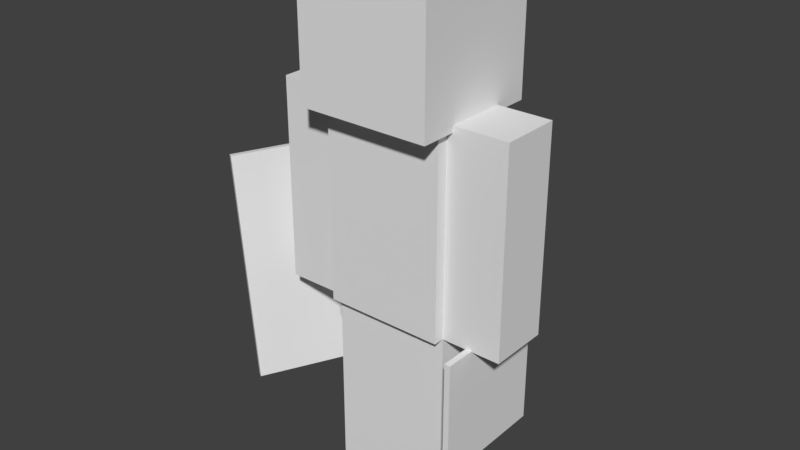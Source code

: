 # Source: warrior.blend  (saved by Blender 2.77.0; exported with 4.5.12 LTS)
import bpy
from mathutils import Matrix  # noqa: F401  (used for matrix-valued properties, if any)

bpy.ops.wm.read_factory_settings(use_empty=True)
scene = bpy.context.scene
scene.name = 'Scene'

# ---- collections
col_collection_1 = bpy.data.collections.new('Collection 1'); scene.collection.children.link(col_collection_1)

# ---- materials (node trees are filled in below, after node groups)
mat_character = bpy.data.materials.new('Character')
mat_character.alpha_threshold = 0.0
mat_character.use_transparent_shadow = False
mat_character.roughness = 0.5
mat_character.specular_intensity = 0.0
mat_character.line_color = (0.0, 0.0, 0.0, 1.0)

# ---- material node trees

# ---- world
world_world = bpy.data.worlds.new('World'); scene.world = world_world
world_world.color = (0.05088, 0.05088, 0.05088)
world_world.use_sun_shadow = False
world_world.sun_shadow_jitter_overblur = 0.0
world_world.cycles.sampling_method = 'MANUAL'

# ---- meshes
me_cube_001 = bpy.data.meshes.new('Cube.001')
me_cube_001.from_pydata([(-5.334, -1.647, 2.644), (-6.031, -1.647, 10.61), (-2.346, 3.549, 2.906), (-3.043, 3.549, 10.88), (-5.162, -1.747, 2.659), (-5.859, -1.747, 10.63), (-2.173, 3.449, 2.921), (-2.87, 3.449, 10.89), (2.844, -2.008, 2.778), (2.844, -2.008, 6.778), (2.844, 1.992, 2.778), (2.844, 1.992, 6.778), (3.044, -2.008, 2.778), (3.044, -2.008, 6.778), (3.044, 1.992, 2.778), (3.044, 1.992, 6.778), (-2.0, -1.0, 6.75), (-2.0, 1.0, 6.75), (-2.0, -1.0, 13.5), (-2.0, 1.0, 13.5), (-4.0, 1.0, 13.5), (-4.0, -1.0, 13.5), (-2.0, -1.0, 13.5), (-2.0, 1.0, 13.5), (-4.0, 1.0, 6.75), (-4.0, -1.0, 6.75), (-2.0, -1.0, 6.75), (-2.0, 1.0, 6.75), (-2.0, -1.0, 0.0), (-2.0, 1.0, 0.0), (-2.0, -1.0, 6.75), (-2.0, 1.0, 6.75), (-2.0, -2.0, 13.5), (-2.0, 2.0, 13.5), (-2.0, -2.0, 17.5), (-2.0, 2.0, 17.5), (2.0, 1.0, 6.75), (2.0, -1.0, 6.75), (2.0, 1.0, 13.5), (2.0, -1.0, 13.5), (2.0, 1.0, 6.75), (2.0, -1.0, 6.75), (4.0, -1.0, 6.75), (4.0, 1.0, 6.75), (2.0, 1.0, 13.5), (2.0, -1.0, 13.5), (4.0, -1.0, 13.5), (4.0, 1.0, 13.5), (8.742e-08, 1.0, 0.0), (-8.742e-08, -1.0, 0.0), (0.0, -1.0, 6.75), (0.0, 1.0, 6.75), (2.0, 2.0, 13.5), (2.0, -2.0, 13.5), (2.0, 2.0, 17.5), (2.0, -2.0, 17.5), (2.0, 1.0, 6.75), (2.0, -1.0, 6.75), (2.0, 1.0, 0.0), (2.0, -1.0, 0.0), (0.0, 1.0, 0.0), (0.0, -1.0, 0.0), (0.0, -1.0, 6.75), (0.0, 1.0, 6.75), (-2.2, -2.2, 13.3), (-2.2, 2.2, 13.3), (-2.2, -2.2, 17.7), (-2.2, 2.2, 17.7), (2.2, 2.2, 13.3), (2.2, -2.2, 13.3), (2.2, 2.2, 17.7), (2.2, -2.2, 17.7), (-2.0, -1.364, 6.75), (-2.0, -1.364, 13.5), (2.0, -1.364, 6.75), (2.0, -1.364, 13.5), (2.0, -1.0, 13.5), (2.0, -1.0, 6.75), (-2.0, -1.0, 6.75), (-2.0, -1.0, 13.5)], [], [(1, 3, 2, 0), (3, 7, 6, 2), (7, 5, 4, 6), (5, 1, 0, 4), (0, 2, 6, 4), (5, 7, 3, 1), (9, 11, 10, 8), (11, 15, 14, 10), (15, 13, 12, 14), (13, 9, 8, 12), (8, 10, 14, 12), (13, 15, 11, 9), (39, 18, 16, 37), (18, 19, 17, 16), (19, 38, 36, 17), (36, 37, 16, 17), (19, 18, 39, 38), (63, 60, 61, 62), (22, 21, 25, 26), (23, 22, 26, 27), (48, 49, 28, 29), (30, 31, 29, 28), (55, 34, 32, 53), (34, 35, 33, 32), (35, 54, 52, 33), (52, 53, 32, 33), (35, 34, 55, 54), (50, 30, 28, 49), (56, 58, 60, 63), (31, 51, 48, 29), (40, 43, 42, 41), (47, 44, 45, 46), (62, 61, 59, 57), (51, 50, 49, 48), (57, 59, 58, 56), (39, 37, 36, 38), (55, 53, 52, 54), (31, 30, 50, 51), (20, 23, 27, 24), (21, 20, 24, 25), (46, 42, 43, 47), (20, 21, 22, 23), (47, 43, 40, 44), (60, 58, 59, 61), (44, 40, 41, 45), (27, 26, 25, 24), (45, 41, 42, 46), (56, 63, 62, 57), (71, 66, 64, 69), (66, 67, 65, 64), (67, 70, 68, 65), (68, 69, 64, 65), (67, 66, 71, 70), (71, 69, 68, 70), (75, 73, 72, 74), (76, 77, 78, 79), (73, 75, 76, 79), (75, 74, 77, 76), (72, 73, 79, 78), (74, 72, 78, 77)])
_uv = me_cube_001.uv_layers.new(name='UVMap')
_uv.uv.foreach_set('vector', [0.2646, 0.2659, 0.2646, 0.4638, 0.0006423, 0.4638, 0.0006423, 0.2659, 0.2554, 0.729, 0.2488, 0.729, 0.2488, 0.4651, 0.2554, 0.4651, 0.1986, 0.2646, 0.0006423, 0.2646, 0.0006423, 0.0006423, 0.1986, 0.0006423, 0.2476, 0.729, 0.241, 0.729, 0.241, 0.4651, 0.2476, 0.4651, 0.1999, 0.2357, 0.3978, 0.2357, 0.3978, 0.2423, 0.1999, 0.2423, 0.1999, 0.2278, 0.3978, 0.2278, 0.3978, 0.2344, 0.1999, 0.2344, 0.7035, 0.1326, 0.7035, 0.0006423, 0.8355, 0.0006423, 0.8355, 0.1326, 0.2633, 0.7303, 0.2567, 0.7303, 0.2567, 0.5983, 0.2633, 0.5983, 0.8371, 0.6218, 0.7052, 0.6218, 0.7052, 0.4898, 0.8371, 0.4898, 0.2633, 0.597, 0.2567, 0.597, 0.2567, 0.4651, 0.2633, 0.4651, 0.1999, 0.2514, 0.3318, 0.2514, 0.3318, 0.258, 0.1999, 0.258, 0.1999, 0.2435, 0.3318, 0.2435, 0.3318, 0.2501, 0.1999, 0.2501, 0.5558, 0.2233, 0.4238, 0.2233, 0.4238, 0.0006423, 0.5558, 0.0006423, 0.7354, 0.9922, 0.6695, 0.9922, 0.6695, 0.7695, 0.7354, 0.7695, 0.3978, 0.4885, 0.2659, 0.4885, 0.2659, 0.2659, 0.3978, 0.2659, 0.6643, 0.4123, 0.6643, 0.4783, 0.5323, 0.4783, 0.5323, 0.4123, 0.1999, 0.1999, 0.1999, 0.1339, 0.3318, 0.1339, 0.3318, 0.1999, 0.06791, 0.9675, 0.06791, 0.7448, 0.1339, 0.7448, 0.1339, 0.9675, 0.6682, 0.9922, 0.6022, 0.9922, 0.6022, 0.7695, 0.6682, 0.7695, 0.9994, 0.859, 0.9334, 0.859, 0.9334, 0.6363, 0.9994, 0.6363, 0.6903, 0.1471, 0.6903, 0.2131, 0.6244, 0.2131, 0.6244, 0.1471, 0.3991, 0.9922, 0.3331, 0.9922, 0.3331, 0.7695, 0.3991, 0.7695, 0.5311, 0.7682, 0.3991, 0.7682, 0.3991, 0.6363, 0.5311, 0.6363, 0.0006423, 0.7435, 0.0006423, 0.6115, 0.1326, 0.6115, 0.1326, 0.7435, 0.2659, 0.7682, 0.2659, 0.6363, 0.3978, 0.6363, 0.3978, 0.7682, 0.6643, 0.6363, 0.6643, 0.7682, 0.5323, 0.7682, 0.5323, 0.6363, 0.6656, 0.7682, 0.6656, 0.6363, 0.7976, 0.6363, 0.7976, 0.7682, 0.5336, 0.9922, 0.4677, 0.9922, 0.4677, 0.7695, 0.5336, 0.7695, 0.1471, 0.9117, 0.1471, 0.6891, 0.2131, 0.6891, 0.2131, 0.9117, 0.8648, 0.859, 0.7988, 0.859, 0.7988, 0.6363, 0.8648, 0.6363, 0.9028, 0.0006423, 0.9028, 0.06662, 0.8368, 0.06662, 0.8368, 0.0006423, 0.8368, 0.06791, 0.9028, 0.06791, 0.9028, 0.1339, 0.8368, 0.1339, 0.8661, 0.859, 0.8661, 0.6363, 0.9321, 0.6363, 0.9321, 0.859, 0.878, 0.3978, 0.812, 0.3978, 0.812, 0.1751, 0.878, 0.1751, 0.8661, 0.635, 0.8661, 0.4123, 0.9321, 0.4123, 0.9321, 0.635, 0.8793, 0.3978, 0.8793, 0.1751, 0.9453, 0.1751, 0.9453, 0.3978, 0.6788, 0.3978, 0.6788, 0.2659, 0.8108, 0.2659, 0.8108, 0.3978, 0.5571, 0.2131, 0.5571, 0.1471, 0.6231, 0.1471, 0.6231, 0.2131, 0.6009, 0.9922, 0.5349, 0.9922, 0.5349, 0.7695, 0.6009, 0.7695, 0.9994, 0.635, 0.9334, 0.635, 0.9334, 0.4123, 0.9994, 0.4123, 0.0006423, 0.9675, 0.0006423, 0.7448, 0.06662, 0.7448, 0.06662, 0.9675, 0.6656, 0.4783, 0.6656, 0.4123, 0.7316, 0.4123, 0.7316, 0.4783, 0.2659, 0.9922, 0.2659, 0.7695, 0.3318, 0.7695, 0.3318, 0.9922, 0.7988, 0.4123, 0.7988, 0.4783, 0.7329, 0.4783, 0.7329, 0.4123, 0.1471, 0.6878, 0.1471, 0.4651, 0.2131, 0.4651, 0.2131, 0.6878, 0.3991, 0.1999, 0.3331, 0.1999, 0.3331, 0.1339, 0.3991, 0.1339, 0.4004, 0.9922, 0.4004, 0.7695, 0.4664, 0.7695, 0.4664, 0.9922, 0.7576, 0.2131, 0.6916, 0.2131, 0.6916, 0.1471, 0.7576, 0.1471, 0.7039, 0.635, 0.5587, 0.635, 0.5587, 0.4898, 0.7039, 0.4898, 0.4123, 0.635, 0.4123, 0.4898, 0.5575, 0.4898, 0.5575, 0.635, 0.5323, 0.411, 0.5323, 0.2659, 0.6775, 0.2659, 0.6775, 0.411, 0.1458, 0.4651, 0.1458, 0.6102, 0.0006423, 0.6102, 0.0006423, 0.4651, 0.2659, 0.635, 0.2659, 0.4898, 0.411, 0.4898, 0.411, 0.635, 0.5571, 0.1458, 0.5571, 0.0006423, 0.7023, 0.0006423, 0.7023, 0.1458, 0.5311, 0.4885, 0.3991, 0.4885, 0.3991, 0.2659, 0.5311, 0.2659, 0.4226, 0.1326, 0.1999, 0.1326, 0.1999, 0.0006423, 0.4226, 0.0006423, 0.1999, 0.2012, 0.3318, 0.2012, 0.3318, 0.2132, 0.1999, 0.2132, 0.2277, 0.6878, 0.2277, 0.4651, 0.2397, 0.4651, 0.2397, 0.6878, 0.2264, 0.4651, 0.2264, 0.6878, 0.2144, 0.6878, 0.2144, 0.4651, 0.3318, 0.2265, 0.1999, 0.2265, 0.1999, 0.2145, 0.3318, 0.2145])
_ca = me_cube_001.color_attributes.new('Col', 'BYTE_COLOR', 'CORNER')
_ca.data.foreach_set('color', [1.0, 1.0, 1.0, 1.0, 1.0, 1.0, 1.0, 1.0, 1.0, 1.0, 1.0, 1.0, 1.0, 1.0, 1.0, 1.0, 1.0, 1.0, 1.0, 1.0, 1.0, 1.0, 1.0, 1.0, 1.0, 1.0, 1.0, 1.0, 1.0, 1.0, 1.0, 1.0, 1.0, 1.0, 1.0, 1.0, 1.0, 1.0, 1.0, 1.0, 1.0, 1.0, 1.0, 1.0, 1.0, 1.0, 1.0, 1.0, 1.0, 1.0, 1.0, 1.0, 1.0, 1.0, 1.0, 1.0, 1.0, 1.0, 1.0, 1.0, 1.0, 1.0, 1.0, 1.0, 1.0, 1.0, 1.0, 1.0, 1.0, 1.0, 1.0, 1.0, 1.0, 1.0, 1.0, 1.0, 1.0, 1.0, 1.0, 1.0, 1.0, 1.0, 1.0, 1.0, 1.0, 1.0, 1.0, 1.0, 1.0, 1.0, 1.0, 1.0, 1.0, 1.0, 1.0, 1.0, 1.0, 1.0, 1.0, 1.0, 1.0, 1.0, 1.0, 1.0, 1.0, 1.0, 1.0, 1.0, 1.0, 1.0, 1.0, 1.0, 1.0, 1.0, 1.0, 1.0, 1.0, 1.0, 1.0, 1.0, 1.0, 1.0, 1.0, 1.0, 1.0, 1.0, 1.0, 1.0, 1.0, 1.0, 1.0, 1.0, 1.0, 1.0, 1.0, 1.0, 1.0, 1.0, 1.0, 1.0, 1.0, 1.0, 1.0, 1.0, 1.0, 1.0, 1.0, 1.0, 1.0, 1.0, 1.0, 1.0, 1.0, 1.0, 1.0, 1.0, 1.0, 1.0, 1.0, 1.0, 1.0, 1.0, 1.0, 1.0, 1.0, 1.0, 1.0, 1.0, 1.0, 1.0, 1.0, 1.0, 1.0, 1.0, 1.0, 1.0, 1.0, 1.0, 1.0, 1.0, 1.0, 1.0, 1.0, 1.0, 1.0, 1.0, 1.0, 1.0, 1.0, 1.0, 1.0, 1.0, 1.0, 1.0, 1.0, 1.0, 1.0, 1.0, 1.0, 1.0, 1.0, 1.0, 1.0, 1.0, 1.0, 1.0, 1.0, 1.0, 1.0, 1.0, 1.0, 1.0, 1.0, 1.0, 1.0, 1.0, 1.0, 1.0, 1.0, 1.0, 1.0, 1.0, 1.0, 1.0, 1.0, 1.0, 1.0, 1.0, 1.0, 1.0, 1.0, 1.0, 1.0, 1.0, 1.0, 1.0, 1.0, 1.0, 1.0, 1.0, 1.0, 1.0, 1.0, 1.0, 1.0, 1.0, 1.0, 1.0, 1.0, 1.0, 1.0, 1.0, 1.0, 1.0, 1.0, 1.0, 1.0, 1.0, 1.0, 1.0, 1.0, 1.0, 1.0, 1.0, 1.0, 1.0, 1.0, 1.0, 1.0, 1.0, 1.0, 1.0, 1.0, 1.0, 1.0, 1.0, 1.0, 1.0, 1.0, 1.0, 1.0, 1.0, 1.0, 1.0, 1.0, 1.0, 1.0, 1.0, 1.0, 1.0, 1.0, 1.0, 1.0, 1.0, 1.0, 1.0, 1.0, 1.0, 1.0, 1.0, 1.0, 1.0, 1.0, 1.0, 1.0, 1.0, 1.0, 1.0, 1.0, 1.0, 1.0, 1.0, 1.0, 1.0, 1.0, 1.0, 1.0, 1.0, 1.0, 1.0, 1.0, 1.0, 1.0, 1.0, 1.0, 1.0, 1.0, 1.0, 1.0, 1.0, 1.0, 1.0, 1.0, 1.0, 1.0, 1.0, 1.0, 1.0, 1.0, 1.0, 1.0, 1.0, 1.0, 1.0, 1.0, 1.0, 1.0, 1.0, 1.0, 1.0, 1.0, 1.0, 1.0, 1.0, 1.0, 1.0, 1.0, 1.0, 1.0, 1.0, 1.0, 1.0, 1.0, 1.0, 1.0, 1.0, 1.0, 1.0, 1.0, 1.0, 1.0, 1.0, 1.0, 1.0, 1.0, 1.0, 1.0, 1.0, 1.0, 1.0, 1.0, 1.0, 1.0, 1.0, 1.0, 1.0, 1.0, 1.0, 1.0, 1.0, 1.0, 1.0, 1.0, 1.0, 1.0, 1.0, 1.0, 1.0, 1.0, 1.0, 1.0, 1.0, 1.0, 1.0, 1.0, 1.0, 1.0, 1.0, 1.0, 1.0, 1.0, 1.0, 1.0, 1.0, 1.0, 1.0, 1.0, 1.0, 1.0, 1.0, 1.0, 1.0, 1.0, 1.0, 1.0, 1.0, 1.0, 1.0, 1.0, 1.0, 1.0, 1.0, 1.0, 1.0, 1.0, 1.0, 1.0, 1.0, 1.0, 1.0, 1.0, 1.0, 1.0, 1.0, 1.0, 1.0, 1.0, 1.0, 1.0, 1.0, 1.0, 1.0, 1.0, 1.0, 1.0, 1.0, 1.0, 1.0, 1.0, 1.0, 1.0, 1.0, 1.0, 1.0, 1.0, 1.0, 1.0, 1.0, 1.0, 1.0, 1.0, 1.0, 1.0, 1.0, 1.0, 1.0, 1.0, 1.0, 1.0, 1.0, 1.0, 1.0, 1.0, 1.0, 1.0, 1.0, 1.0, 1.0, 1.0, 1.0, 1.0, 1.0, 1.0, 1.0, 1.0, 1.0, 1.0, 1.0, 1.0, 1.0, 1.0, 1.0, 1.0, 1.0, 1.0, 1.0, 1.0, 1.0, 1.0, 1.0, 1.0, 1.0, 1.0, 1.0, 1.0, 1.0, 1.0, 1.0, 1.0, 1.0, 1.0, 1.0, 1.0, 1.0, 1.0, 1.0, 1.0, 1.0, 1.0, 1.0, 1.0, 1.0, 1.0, 1.0, 1.0, 1.0, 1.0, 1.0, 1.0, 1.0, 1.0, 1.0, 1.0, 1.0, 1.0, 1.0, 1.0, 1.0, 1.0, 1.0, 1.0, 1.0, 1.0, 1.0, 1.0, 1.0, 1.0, 1.0, 1.0, 1.0, 1.0, 1.0, 1.0, 1.0, 1.0, 1.0, 1.0, 1.0, 1.0, 1.0, 1.0, 1.0, 1.0, 1.0, 1.0, 1.0, 1.0, 1.0, 1.0, 1.0, 1.0, 1.0, 1.0, 1.0, 1.0, 1.0, 1.0, 1.0, 1.0, 1.0, 1.0, 1.0, 1.0, 1.0, 1.0, 1.0, 1.0, 1.0, 1.0, 1.0, 1.0, 1.0, 1.0, 1.0, 1.0, 1.0, 1.0, 1.0, 1.0, 1.0, 1.0, 1.0, 1.0, 1.0, 1.0, 1.0, 1.0, 1.0, 1.0, 1.0, 1.0, 1.0, 1.0, 1.0, 1.0, 1.0, 1.0, 1.0, 1.0, 1.0, 1.0, 1.0, 1.0, 1.0, 1.0, 1.0, 1.0, 1.0, 1.0, 1.0, 1.0, 1.0, 1.0, 1.0, 1.0, 1.0, 1.0, 1.0, 1.0, 1.0, 1.0, 1.0, 1.0, 1.0, 1.0, 1.0, 1.0, 1.0, 1.0, 1.0, 1.0, 1.0, 1.0, 1.0, 1.0, 1.0, 1.0, 1.0, 1.0, 1.0, 1.0, 1.0, 1.0, 1.0, 1.0, 1.0, 1.0, 1.0, 1.0, 1.0, 1.0, 1.0, 1.0, 1.0, 1.0, 1.0, 1.0, 1.0, 1.0, 1.0, 1.0, 1.0, 1.0, 1.0, 1.0, 1.0, 1.0, 1.0, 1.0, 1.0, 1.0, 1.0, 1.0, 1.0, 1.0, 1.0, 1.0, 1.0, 1.0, 1.0, 1.0, 1.0, 1.0, 1.0, 1.0, 1.0, 1.0, 1.0, 1.0, 1.0, 1.0, 1.0, 1.0, 1.0, 1.0, 1.0, 1.0, 1.0, 1.0, 1.0, 1.0, 1.0, 1.0, 1.0, 1.0, 1.0, 1.0, 1.0, 1.0, 1.0, 1.0, 1.0, 1.0, 1.0, 1.0, 1.0, 1.0, 1.0, 1.0, 1.0, 1.0, 1.0, 1.0, 1.0, 1.0, 1.0, 1.0, 1.0, 1.0, 1.0, 1.0, 1.0, 1.0, 1.0, 1.0, 1.0, 1.0, 1.0, 1.0, 1.0, 1.0, 1.0, 1.0, 1.0, 1.0, 1.0, 1.0, 1.0, 1.0, 1.0, 1.0, 1.0, 1.0, 1.0, 1.0, 1.0, 1.0, 1.0, 1.0, 1.0, 1.0, 1.0, 1.0, 1.0, 1.0, 1.0, 1.0, 1.0, 1.0, 1.0, 1.0, 1.0, 1.0, 1.0, 1.0, 1.0, 1.0, 1.0, 1.0, 1.0, 1.0, 1.0, 1.0, 1.0, 1.0, 1.0, 1.0, 1.0, 1.0, 1.0, 1.0, 1.0, 1.0, 1.0, 1.0, 1.0, 1.0, 1.0, 1.0, 1.0, 1.0, 1.0, 1.0, 1.0, 1.0, 1.0, 1.0, 1.0, 1.0, 1.0, 1.0, 1.0, 1.0, 1.0, 1.0, 1.0, 1.0, 1.0, 1.0, 1.0, 1.0, 1.0, 1.0, 1.0, 1.0, 1.0, 1.0, 1.0, 1.0, 1.0, 1.0, 1.0, 1.0, 1.0, 1.0, 1.0, 1.0, 1.0, 1.0, 1.0, 1.0, 1.0, 1.0, 1.0, 1.0, 1.0, 1.0, 1.0, 1.0, 1.0, 1.0, 1.0, 1.0, 1.0, 1.0, 1.0, 1.0, 1.0, 1.0, 1.0, 1.0, 1.0, 1.0, 1.0, 1.0, 1.0, 1.0, 1.0, 1.0, 1.0, 1.0, 1.0, 1.0, 1.0, 1.0, 1.0, 1.0, 1.0, 1.0, 1.0, 1.0, 1.0, 1.0, 1.0, 1.0, 1.0, 1.0, 1.0, 1.0, 1.0, 1.0, 1.0, 1.0, 1.0, 1.0, 1.0, 1.0, 1.0, 1.0, 1.0, 1.0, 1.0, 1.0, 1.0, 1.0, 1.0, 1.0, 1.0, 1.0, 1.0, 1.0, 1.0, 1.0, 1.0, 1.0, 1.0, 1.0, 1.0, 1.0, 1.0, 1.0, 1.0, 1.0, 1.0, 1.0, 1.0, 1.0, 1.0, 1.0, 1.0])
me_cube_001.materials.append(mat_character)
me_cube_001.use_remesh_preserve_volume = False
me_cube_001.use_remesh_preserve_attributes = False
me_cube_001.use_mirror_vertex_groups = False
me_cube_001.use_paint_bone_selection = False
me_cube_001.use_paint_mask = True
me_cube_001.update()
arm_armature = bpy.data.armatures.new('Armature')  # bones are not reproduced

# ---- objects
ob_armature = bpy.data.objects.new('Armature', arm_armature)
ob_player = bpy.data.objects.new('Player', me_cube_001)

# ---- transforms, parenting, visibility, modifiers, constraints
ob_armature.location = (0.0, 0.0, 0.04469)
ob_armature.show_in_front = True
ob_armature.lineart.crease_threshold = 0.0
ob_player.parent = ob_armature
ob_player.matrix_parent_inverse = Matrix(((1.0, 0.0, 0.0, 0.0), (0.0, 1.0, 0.0, 0.0), (0.0, 0.0, 1.0, 10.0), (0.0, 0.0, 0.0, 1.0)))
ob_player.location = (0.0, 0.0, -10.0)
ob_player.lock_rotations_4d = False
ob_player.empty_display_type = 'ARROWS'
ob_player.lineart.crease_threshold = 0.0
_vg = ob_player.vertex_groups.new(name='Body')
for _i, _w in zip([16, 17, 18, 19, 20, 21, 22, 23, 24, 25, 26, 27, 28, 30, 31, 36, 37, 38, 39, 40, 41, 42, 43, 44, 45, 46, 49, 50, 51, 56, 57, 59, 61, 62, 63, 72, 73, 74, 75, 76, 77, 78, 79], [1.0, 1.0, 1.0, 1.0, 0.0, 0.0, 0.0, 0.0, 0.0, 0.0, 0.0, 0.0, 0.0, 0.0, 0.0, 1.0, 1.0, 1.0, 1.0, 0.0, 0.0, 0.0, 0.0, 0.0, 0.0, 0.0, 0.0, 0.0, 0.0, 0.0, 0.0, 0.0, 0.0, 0.0, 0.0, 0.0, 0.0, 0.0, 0.0, 0.0, 0.0, 0.0, 0.0]): _vg.add([_i], _w, 'REPLACE')
_vg = ob_player.vertex_groups.new(name='Head')
_vg.add([32, 33, 34, 35, 52, 53, 54, 55, 64, 65, 66, 67, 68, 69, 70, 71], 1.0, 'REPLACE')
_vg = ob_player.vertex_groups.new(name='Arm_Left')
for _i, _w in zip([0, 1, 2, 3, 4, 5, 6, 7, 19, 20, 21, 22, 23, 24, 25, 26, 27, 44, 64, 65], [1.0, 1.0, 1.0, 1.0, 1.0, 1.0, 1.0, 1.0, 0.003518, 1.0, 1.0, 1.0, 1.0, 1.0, 1.0, 1.0, 1.0, 0.001914, 0.1571, 0.002979]): _vg.add([_i], _w, 'REPLACE')
_vg = ob_player.vertex_groups.new(name='Arm_Right')
for _i, _w in zip([8, 9, 10, 11, 12, 13, 14, 15, 36, 40, 41, 42, 43, 44, 45, 46, 47, 56, 57, 62, 74, 77], [1.0, 1.0, 1.0, 1.0, 1.0, 1.0, 1.0, 1.0, 0.002956, 1.0, 1.0, 1.0, 1.0, 1.0, 1.0, 1.0, 1.0, 0.0, 0.0, 0.0, 0.0, 0.0]): _vg.add([_i], _w, 'REPLACE')
_vg = ob_player.vertex_groups.new(name='Leg_Right')
_vg.add([56, 57, 58, 59, 60, 61, 62, 63], 1.0, 'REPLACE')
_vg = ob_player.vertex_groups.new(name='Leg_Left')
_vg.add([28, 29, 30, 31, 48, 49, 50, 51], 1.0, 'REPLACE')
_vg = ob_player.vertex_groups.new(name='Cape')
_vg.add([72, 73, 74, 75, 76, 77, 78, 79], 1.0, 'REPLACE')
_m = ob_player.modifiers.new('Armature', 'ARMATURE')
_m.object = ob_armature
_m.use_bone_envelopes = True

# ---- collection membership
col_collection_1.objects.link(ob_armature)
col_collection_1.objects.link(ob_player)

# ---- scene / render settings (as saved in the file)
scene.frame_start = 1; scene.frame_end = 250; scene.frame_set(1)
scene.render.engine = 'BLENDER_EEVEE_NEXT'
scene.render.resolution_percentage = 50
scene.render.dither_intensity = 0.0
scene.cycles.use_denoising = False
scene.cycles.samples = 128
scene.cycles.sampling_pattern = 'TABULATED_SOBOL'
scene.cycles.light_sampling_threshold = 0.0
scene.cycles.use_adaptive_sampling = False
scene.cycles.use_light_tree = False
scene.cycles.blur_glossy = 0.0
scene.cycles.sample_clamp_indirect = 0.0
scene.view_settings.view_transform = 'Standard'
bpy.context.view_layer.update()

# ---- added for rendering (the .blend has no active camera and no usable light): camera, sun
cam_auto = bpy.data.cameras.new('AutoCamera')
cam_auto.lens = 50.0
cam_auto.sensor_width = 36.0
cam_auto.clip_end = 1000.0
ob_auto_camera = bpy.data.objects.new('AutoCamera', cam_auto)
scene.collection.objects.link(ob_auto_camera)
ob_auto_camera.location = (18.5475, -22.8012, 24.5468)
ob_auto_camera.rotation_euler = (1.09748, -7.21219e-08, 0.694738)
scene.camera = ob_auto_camera
light_auto_sun = bpy.data.lights.new('AutoSun', 'SUN')
light_auto_sun.energy = 3.0
light_auto_sun.angle = 0.0523599
ob_auto_sun = bpy.data.objects.new('AutoSun', light_auto_sun)
scene.collection.objects.link(ob_auto_sun)
ob_auto_sun.rotation_euler = (0.872665, 0.174533, 0.523599)
bpy.context.view_layer.update()
